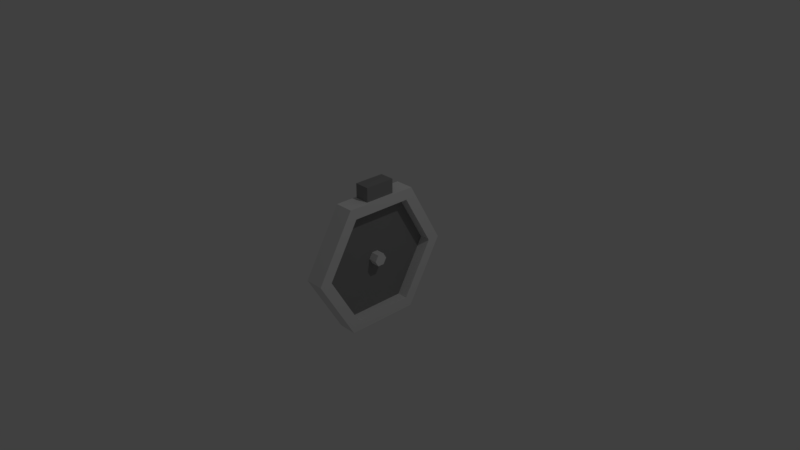 # Source: timer.blend  (saved by Blender 2.78.0; exported with 4.5.12 LTS)
import bpy
from mathutils import Matrix  # noqa: F401  (used for matrix-valued properties, if any)

bpy.ops.wm.read_factory_settings(use_empty=True)
scene = bpy.context.scene
scene.name = 'Scene'

# ---- collections
col_collection_1 = bpy.data.collections.new('Collection 1'); scene.collection.children.link(col_collection_1)

# ---- materials (node trees are filled in below, after node groups)
mat_body = bpy.data.materials.new('body')
mat_body.alpha_threshold = 0.0
mat_body.use_transparent_shadow = False
mat_body.roughness = 0.5
mat_face = bpy.data.materials.new('face')
mat_face.alpha_threshold = 0.0
mat_face.use_transparent_shadow = False
mat_face.diffuse_color = (0.281, 0.281, 0.281, 1.0)
mat_face.roughness = 0.5

# ---- material node trees

# ---- world
world_world = bpy.data.worlds.new('World'); scene.world = world_world
world_world.color = (0.05088, 0.05088, 0.05088)
world_world.use_sun_shadow = False
world_world.sun_shadow_jitter_overblur = 0.0
world_world.cycles.sampling_method = 'MANUAL'

# ---- cameras
cam_camera = bpy.data.cameras.new('Camera')
cam_camera.clip_end = 100.0
cam_camera.lens = 35.0
cam_camera.sensor_width = 32.0
cam_camera.sensor_height = 18.0
cam_camera.ortho_scale = 7.314
cam_camera.dof.focus_distance = 0.0
cam_camera.dof.aperture_fstop = 128.0

# ---- lights
light_lamp = bpy.data.lights.new('Lamp', 'POINT')
light_lamp.transmission_factor = 0.0
light_lamp.cutoff_distance = 30.0
light_lamp.energy = 100.0
light_lamp.shadow_buffer_clip_start = 1.001
light_lamp.shadow_soft_size = 0.1
light_lamp.shadow_maximum_resolution = 0.006
light_lamp.use_absolute_resolution = True

# ---- meshes
me_circle = bpy.data.meshes.new('Circle')
me_circle.from_pydata([(1.987e-08, 1.0, 1.987e-08), (5.96e-08, 0.5, 0.866), (5.96e-08, -0.5, 0.866), (1.987e-08, -1.0, -6.755e-08), (0.0, -0.5, -0.866), (0.0, 0.5, -0.866), (0.2534, 1.0, 1.987e-08), (0.2534, 0.5, 0.866), (0.2534, -0.5, 0.866), (0.2534, -1.0, -6.755e-08), (0.2534, -0.5, -0.866), (0.2534, 0.5, -0.866), (0.2534, 0.8299, 1.311e-08), (0.2534, 0.415, 0.7187), (0.2534, -0.415, 0.7187), (0.2534, -0.8299, -5.944e-08), (0.2534, -0.415, -0.7187), (0.2534, 0.415, -0.7187), (0.1072, 0.8299, 1.311e-08), (0.1072, 0.415, 0.7187), (0.1072, -0.415, 0.7187), (0.1072, -0.8299, -5.944e-08), (0.1072, -0.415, -0.7187), (0.1072, 0.415, -0.7187), (0.1072, 0.0895, 1.414e-09), (0.1072, 0.04475, 0.07751), (0.1072, -0.04475, 0.07751), (0.1072, -0.0895, -6.411e-09), (0.1072, -0.04475, -0.07751), (0.1072, 0.04475, -0.07751), (0.225, 0.0895, 1.414e-09), (0.225, 0.04475, 0.07751), (0.225, -0.04475, 0.07751), (0.225, -0.0895, -6.411e-09), (0.225, -0.04475, -0.07751), (0.225, 0.04475, -0.07751), (0.02183, -0.2071, 0.8589), (0.02183, -0.2071, 1.059), (0.02183, 0.2071, 0.8589), (0.02183, 0.2071, 1.059), (0.2218, -0.2071, 0.8589), (0.2218, -0.2071, 1.059), (0.2218, 0.2071, 0.8589), (0.2218, 0.2071, 1.059)], [], [(1, 2, 8), (4, 5, 11), (2, 3, 9), (0, 1, 7), (5, 0, 6), (3, 4, 10), (10, 11, 17), (8, 9, 15), (6, 7, 13), (6, 12, 17), (10, 16, 15), (7, 8, 14), (17, 12, 18), (15, 16, 22), (13, 14, 20), (16, 17, 23), (14, 15, 21), (12, 13, 19), (18, 29, 23), (2, 1, 4), (1, 8, 7), (4, 11, 10), (2, 9, 8), (0, 7, 6), (5, 6, 11), (3, 10, 9), (10, 17, 16), (8, 15, 14), (6, 13, 12), (6, 17, 11), (10, 15, 9), (7, 14, 13), (17, 18, 23), (15, 22, 21), (13, 20, 19), (16, 23, 22), (14, 21, 20), (12, 19, 18), (20, 27, 26), (21, 28, 27), (19, 24, 18), (0, 4, 1), (2, 4, 3), (4, 0, 5), (23, 28, 22), (19, 26, 25), (29, 34, 28), (27, 32, 26), (24, 35, 29), (28, 33, 27), (26, 31, 25), (25, 30, 24), (32, 34, 30), (18, 24, 29), (20, 21, 27), (21, 22, 28), (19, 25, 24), (23, 29, 28), (19, 20, 26), (29, 35, 34), (27, 33, 32), (24, 30, 35), (28, 34, 33), (26, 32, 31), (25, 31, 30), (30, 31, 32), (32, 33, 34), (34, 35, 30), (36, 37, 39, 38), (38, 39, 43, 42), (42, 43, 41, 40), (40, 41, 37, 36), (38, 42, 40, 36), (43, 39, 37, 41)])
me_circle.polygons.foreach_set('material_index', [0, 0, 0, 0, 0, 0, 0, 0, 0, 0, 0, 0, 0, 0, 0, 0, 0, 0, 1, 0, 0, 0, 0, 0, 0, 0, 0, 0, 0, 0, 0, 0, 0, 0, 0, 0, 0, 0, 1, 1, 1, 0, 0, 0, 1, 1, 0, 0, 0, 0, 0, 0, 0, 1, 1, 1, 1, 1, 1, 0, 0, 0, 0, 0, 0, 0, 0, 0, 1, 1, 1, 1, 0, 1])
me_circle.materials.append(mat_body)
me_circle.materials.append(mat_face)
me_circle.use_remesh_preserve_volume = False
me_circle.use_remesh_preserve_attributes = False
me_circle.use_mirror_vertex_groups = False
me_circle.update()

# ---- objects
ob_circle = bpy.data.objects.new('Circle', me_circle)
ob_lamp = bpy.data.objects.new('Lamp', light_lamp)
ob_camera = bpy.data.objects.new('Camera', cam_camera)

# ---- transforms, parenting, visibility, modifiers, constraints
ob_circle.location = (0.0, 0.0, 0.0)
ob_circle.lineart.crease_threshold = 0.0
ob_lamp.location = (4.076, 1.005, 5.904)
ob_lamp.rotation_euler = (0.6503, 0.05522, 1.866)
ob_lamp.lock_rotations_4d = False
ob_lamp.empty_display_type = 'ARROWS'
ob_lamp.color = (0.0, 0.0, 0.0, 0.0)
ob_lamp.lineart.crease_threshold = 0.0
ob_camera.location = (7.481, -6.508, 5.344)
ob_camera.rotation_euler = (1.109, 0.0, 0.8149)
ob_camera.lock_rotations_4d = False
ob_camera.empty_display_type = 'ARROWS'
ob_camera.color = (0.0, 0.0, 0.0, 0.0)
ob_camera.display_type = 'WIRE'
ob_camera.lineart.crease_threshold = 0.0

# ---- collection membership
col_collection_1.objects.link(ob_circle)
col_collection_1.objects.link(ob_lamp)
col_collection_1.objects.link(ob_camera)

# ---- scene / render settings (as saved in the file)
scene.camera = ob_camera
scene.frame_start = 1; scene.frame_end = 250; scene.frame_set(1)
scene.render.engine = 'BLENDER_EEVEE_NEXT'
scene.render.resolution_percentage = 50
scene.render.dither_intensity = 0.0
scene.cycles.use_denoising = False
scene.cycles.samples = 128
scene.cycles.sampling_pattern = 'TABULATED_SOBOL'
scene.cycles.light_sampling_threshold = 0.0
scene.cycles.use_adaptive_sampling = False
scene.cycles.use_light_tree = False
scene.cycles.blur_glossy = 0.0
scene.cycles.sample_clamp_indirect = 0.0
scene.view_settings.view_transform = 'Standard'
bpy.context.view_layer.update()
